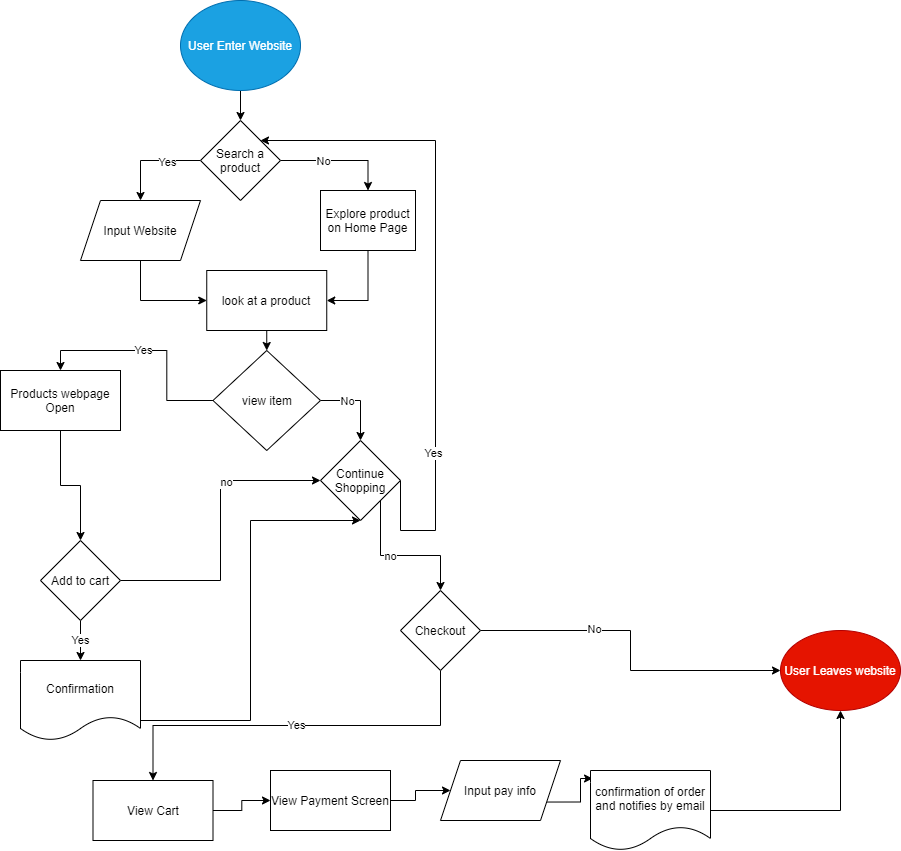

The diagram above was exported from draw.io. Its source (the exported page's mxGraphModel, read from the mxfile embedded in the PNG):
<mxGraphModel dx="2224" dy="790" grid="1" gridSize="10" guides="1" tooltips="1" connect="1" arrows="1" fold="1" page="1" pageScale="1" pageWidth="850" pageHeight="1100" math="0" shadow="0">
  <root>
    <mxCell id="0" />
    <mxCell id="1" parent="0" />
    <mxCell id="35" style="edgeStyle=orthogonalEdgeStyle;rounded=0;orthogonalLoop=1;jettySize=auto;html=1;exitX=0.5;exitY=1;exitDx=0;exitDy=0;entryX=0.5;entryY=0;entryDx=0;entryDy=0;" edge="1" parent="1" source="2" target="31">
      <mxGeometry relative="1" as="geometry" />
    </mxCell>
    <mxCell id="2" value="User Enter Website" style="ellipse;whiteSpace=wrap;html=1;fillColor=#1ba1e2;strokeColor=#006EAF;fontColor=#ffffff;" vertex="1" parent="1">
      <mxGeometry x="90" width="120" height="90" as="geometry" />
    </mxCell>
    <mxCell id="14" value="User Leaves website" style="ellipse;whiteSpace=wrap;html=1;fillColor=#e51400;strokeColor=#B20000;fontColor=#ffffff;" vertex="1" parent="1">
      <mxGeometry x="690" y="630" width="120" height="80" as="geometry" />
    </mxCell>
    <mxCell id="46" style="edgeStyle=orthogonalEdgeStyle;rounded=0;orthogonalLoop=1;jettySize=auto;html=1;exitX=0.5;exitY=1;exitDx=0;exitDy=0;entryX=0;entryY=0.5;entryDx=0;entryDy=0;" edge="1" parent="1" source="28" target="44">
      <mxGeometry relative="1" as="geometry" />
    </mxCell>
    <mxCell id="28" value="Input Website" style="shape=parallelogram;perimeter=parallelogramPerimeter;whiteSpace=wrap;html=1;fixedSize=1;" vertex="1" parent="1">
      <mxGeometry x="-10" y="200" width="120" height="60" as="geometry" />
    </mxCell>
    <mxCell id="32" style="edgeStyle=orthogonalEdgeStyle;rounded=0;orthogonalLoop=1;jettySize=auto;html=1;exitX=0;exitY=0.5;exitDx=0;exitDy=0;entryX=0.5;entryY=0;entryDx=0;entryDy=0;" edge="1" parent="1" source="31" target="28">
      <mxGeometry relative="1" as="geometry" />
    </mxCell>
    <mxCell id="36" value="Yes" style="edgeLabel;html=1;align=center;verticalAlign=middle;resizable=0;points=[];" vertex="1" connectable="0" parent="32">
      <mxGeometry x="-0.3111" y="1" relative="1" as="geometry">
        <mxPoint as="offset" />
      </mxGeometry>
    </mxCell>
    <mxCell id="42" style="edgeStyle=orthogonalEdgeStyle;rounded=0;orthogonalLoop=1;jettySize=auto;html=1;exitX=1;exitY=0.5;exitDx=0;exitDy=0;entryX=0.5;entryY=0;entryDx=0;entryDy=0;" edge="1" parent="1" source="31" target="37">
      <mxGeometry relative="1" as="geometry" />
    </mxCell>
    <mxCell id="43" value="No" style="edgeLabel;html=1;align=center;verticalAlign=middle;resizable=0;points=[];" vertex="1" connectable="0" parent="42">
      <mxGeometry x="-0.2851" relative="1" as="geometry">
        <mxPoint as="offset" />
      </mxGeometry>
    </mxCell>
    <mxCell id="31" value="Search a&lt;br&gt;product" style="rhombus;whiteSpace=wrap;html=1;" vertex="1" parent="1">
      <mxGeometry x="110" y="120" width="80" height="80" as="geometry" />
    </mxCell>
    <mxCell id="45" style="edgeStyle=orthogonalEdgeStyle;rounded=0;orthogonalLoop=1;jettySize=auto;html=1;exitX=0.5;exitY=1;exitDx=0;exitDy=0;entryX=1;entryY=0.5;entryDx=0;entryDy=0;" edge="1" parent="1" source="37" target="44">
      <mxGeometry relative="1" as="geometry" />
    </mxCell>
    <mxCell id="37" value="Explore product on Home Page" style="rounded=0;whiteSpace=wrap;html=1;" vertex="1" parent="1">
      <mxGeometry x="230" y="190" width="95" height="60" as="geometry" />
    </mxCell>
    <mxCell id="58" style="edgeStyle=orthogonalEdgeStyle;rounded=0;orthogonalLoop=1;jettySize=auto;html=1;exitX=0.5;exitY=1;exitDx=0;exitDy=0;entryX=0.5;entryY=0;entryDx=0;entryDy=0;" edge="1" parent="1" source="44" target="57">
      <mxGeometry relative="1" as="geometry" />
    </mxCell>
    <mxCell id="44" value="look at a product" style="rounded=0;whiteSpace=wrap;html=1;" vertex="1" parent="1">
      <mxGeometry x="116.25" y="270" width="120" height="60" as="geometry" />
    </mxCell>
    <mxCell id="64" style="edgeStyle=orthogonalEdgeStyle;rounded=0;orthogonalLoop=1;jettySize=auto;html=1;exitX=0.5;exitY=1;exitDx=0;exitDy=0;entryX=0.5;entryY=0;entryDx=0;entryDy=0;" edge="1" parent="1" source="52" target="63">
      <mxGeometry relative="1" as="geometry" />
    </mxCell>
    <mxCell id="52" value="Products webpage Open" style="rounded=0;whiteSpace=wrap;html=1;" vertex="1" parent="1">
      <mxGeometry x="-90" y="370" width="120" height="60" as="geometry" />
    </mxCell>
    <mxCell id="70" style="edgeStyle=orthogonalEdgeStyle;rounded=0;orthogonalLoop=1;jettySize=auto;html=1;exitX=1;exitY=0.5;exitDx=0;exitDy=0;entryX=1;entryY=0;entryDx=0;entryDy=0;" edge="1" parent="1" source="53" target="31">
      <mxGeometry relative="1" as="geometry">
        <Array as="points">
          <mxPoint x="345" y="530" />
          <mxPoint x="345" y="140" />
        </Array>
      </mxGeometry>
    </mxCell>
    <mxCell id="71" value="Yes" style="edgeLabel;html=1;align=center;verticalAlign=middle;resizable=0;points=[];" vertex="1" connectable="0" parent="70">
      <mxGeometry x="-0.4974" y="3" relative="1" as="geometry">
        <mxPoint as="offset" />
      </mxGeometry>
    </mxCell>
    <mxCell id="72" style="edgeStyle=orthogonalEdgeStyle;rounded=0;orthogonalLoop=1;jettySize=auto;html=1;exitX=1;exitY=1;exitDx=0;exitDy=0;entryX=0.5;entryY=0;entryDx=0;entryDy=0;" edge="1" parent="1" source="53" target="74">
      <mxGeometry relative="1" as="geometry">
        <mxPoint x="380" y="610" as="targetPoint" />
      </mxGeometry>
    </mxCell>
    <mxCell id="73" value="no" style="edgeLabel;html=1;align=center;verticalAlign=middle;resizable=0;points=[];" vertex="1" connectable="0" parent="72">
      <mxGeometry x="-0.1407" relative="1" as="geometry">
        <mxPoint as="offset" />
      </mxGeometry>
    </mxCell>
    <mxCell id="53" value="Continue Shopping" style="rhombus;whiteSpace=wrap;html=1;" vertex="1" parent="1">
      <mxGeometry x="230" y="440" width="80" height="80" as="geometry" />
    </mxCell>
    <mxCell id="54" style="edgeStyle=orthogonalEdgeStyle;rounded=0;orthogonalLoop=1;jettySize=auto;html=1;exitX=0.5;exitY=1;exitDx=0;exitDy=0;" edge="1" parent="1" source="44" target="44">
      <mxGeometry relative="1" as="geometry" />
    </mxCell>
    <mxCell id="59" style="edgeStyle=orthogonalEdgeStyle;rounded=0;orthogonalLoop=1;jettySize=auto;html=1;exitX=0;exitY=0.5;exitDx=0;exitDy=0;entryX=0.5;entryY=0;entryDx=0;entryDy=0;" edge="1" parent="1" source="57" target="52">
      <mxGeometry relative="1" as="geometry" />
    </mxCell>
    <mxCell id="60" value="Yes" style="edgeLabel;html=1;align=center;verticalAlign=middle;resizable=0;points=[];" vertex="1" connectable="0" parent="59">
      <mxGeometry x="0.0812" y="-1" relative="1" as="geometry">
        <mxPoint as="offset" />
      </mxGeometry>
    </mxCell>
    <mxCell id="61" style="edgeStyle=orthogonalEdgeStyle;rounded=0;orthogonalLoop=1;jettySize=auto;html=1;exitX=1;exitY=0.5;exitDx=0;exitDy=0;entryX=0.5;entryY=0;entryDx=0;entryDy=0;" edge="1" parent="1" source="57" target="53">
      <mxGeometry relative="1" as="geometry" />
    </mxCell>
    <mxCell id="62" value="No" style="edgeLabel;html=1;align=center;verticalAlign=middle;resizable=0;points=[];" vertex="1" connectable="0" parent="61">
      <mxGeometry x="-0.36" relative="1" as="geometry">
        <mxPoint as="offset" />
      </mxGeometry>
    </mxCell>
    <mxCell id="57" value="view item" style="rhombus;whiteSpace=wrap;html=1;" vertex="1" parent="1">
      <mxGeometry x="122.5" y="350" width="107.5" height="100" as="geometry" />
    </mxCell>
    <mxCell id="65" style="edgeStyle=orthogonalEdgeStyle;rounded=0;orthogonalLoop=1;jettySize=auto;html=1;exitX=1;exitY=0.5;exitDx=0;exitDy=0;entryX=0;entryY=0.5;entryDx=0;entryDy=0;" edge="1" parent="1" source="63" target="53">
      <mxGeometry relative="1" as="geometry" />
    </mxCell>
    <mxCell id="66" value="no" style="edgeLabel;html=1;align=center;verticalAlign=middle;resizable=0;points=[];" vertex="1" connectable="0" parent="65">
      <mxGeometry x="0.366" y="-1" relative="1" as="geometry">
        <mxPoint as="offset" />
      </mxGeometry>
    </mxCell>
    <mxCell id="68" value="Yes" style="edgeStyle=orthogonalEdgeStyle;rounded=0;orthogonalLoop=1;jettySize=auto;html=1;exitX=0.5;exitY=1;exitDx=0;exitDy=0;entryX=0.5;entryY=0;entryDx=0;entryDy=0;" edge="1" parent="1" source="63" target="86">
      <mxGeometry relative="1" as="geometry">
        <mxPoint x="-10" y="690" as="targetPoint" />
      </mxGeometry>
    </mxCell>
    <mxCell id="63" value="Add to cart" style="rhombus;whiteSpace=wrap;html=1;" vertex="1" parent="1">
      <mxGeometry x="-50" y="540" width="80" height="80" as="geometry" />
    </mxCell>
    <mxCell id="69" style="edgeStyle=orthogonalEdgeStyle;rounded=0;orthogonalLoop=1;jettySize=auto;html=1;exitX=1;exitY=0.5;exitDx=0;exitDy=0;entryX=0.5;entryY=1;entryDx=0;entryDy=0;" edge="1" parent="1" target="53">
      <mxGeometry relative="1" as="geometry">
        <mxPoint x="50" y="720" as="sourcePoint" />
        <Array as="points">
          <mxPoint x="160" y="720" />
          <mxPoint x="160" y="520" />
        </Array>
      </mxGeometry>
    </mxCell>
    <mxCell id="75" style="edgeStyle=orthogonalEdgeStyle;rounded=0;orthogonalLoop=1;jettySize=auto;html=1;exitX=1;exitY=0.5;exitDx=0;exitDy=0;" edge="1" parent="1" source="74" target="14">
      <mxGeometry relative="1" as="geometry" />
    </mxCell>
    <mxCell id="76" value="No" style="edgeLabel;html=1;align=center;verticalAlign=middle;resizable=0;points=[];" vertex="1" connectable="0" parent="75">
      <mxGeometry x="-0.3333" y="2" relative="1" as="geometry">
        <mxPoint as="offset" />
      </mxGeometry>
    </mxCell>
    <mxCell id="78" value="Yes" style="edgeStyle=orthogonalEdgeStyle;rounded=0;orthogonalLoop=1;jettySize=auto;html=1;exitX=0.5;exitY=1;exitDx=0;exitDy=0;entryX=0.5;entryY=0;entryDx=0;entryDy=0;" edge="1" parent="1" source="74" target="77">
      <mxGeometry relative="1" as="geometry" />
    </mxCell>
    <mxCell id="74" value="Checkout" style="rhombus;whiteSpace=wrap;html=1;" vertex="1" parent="1">
      <mxGeometry x="310" y="590" width="80" height="80" as="geometry" />
    </mxCell>
    <mxCell id="80" style="edgeStyle=orthogonalEdgeStyle;rounded=0;orthogonalLoop=1;jettySize=auto;html=1;exitX=1;exitY=0.5;exitDx=0;exitDy=0;entryX=0;entryY=0.5;entryDx=0;entryDy=0;" edge="1" parent="1" source="77" target="79">
      <mxGeometry relative="1" as="geometry" />
    </mxCell>
    <mxCell id="77" value="View Cart" style="rounded=0;whiteSpace=wrap;html=1;" vertex="1" parent="1">
      <mxGeometry x="2.5" y="780" width="120" height="60" as="geometry" />
    </mxCell>
    <mxCell id="82" style="edgeStyle=orthogonalEdgeStyle;rounded=0;orthogonalLoop=1;jettySize=auto;html=1;exitX=1;exitY=0.5;exitDx=0;exitDy=0;entryX=0;entryY=0.5;entryDx=0;entryDy=0;" edge="1" parent="1" source="79" target="81">
      <mxGeometry relative="1" as="geometry" />
    </mxCell>
    <mxCell id="79" value="View Payment Screen" style="rounded=0;whiteSpace=wrap;html=1;" vertex="1" parent="1">
      <mxGeometry x="180" y="770" width="120" height="60" as="geometry" />
    </mxCell>
    <mxCell id="85" style="edgeStyle=orthogonalEdgeStyle;rounded=0;orthogonalLoop=1;jettySize=auto;html=1;exitX=1;exitY=0.75;exitDx=0;exitDy=0;entryX=0.017;entryY=0.1;entryDx=0;entryDy=0;entryPerimeter=0;" edge="1" parent="1" source="81" target="83">
      <mxGeometry relative="1" as="geometry" />
    </mxCell>
    <mxCell id="81" value="Input pay info" style="shape=parallelogram;perimeter=parallelogramPerimeter;whiteSpace=wrap;html=1;fixedSize=1;" vertex="1" parent="1">
      <mxGeometry x="350" y="760" width="120" height="60" as="geometry" />
    </mxCell>
    <mxCell id="87" style="edgeStyle=orthogonalEdgeStyle;rounded=0;orthogonalLoop=1;jettySize=auto;html=1;exitX=1;exitY=0.5;exitDx=0;exitDy=0;" edge="1" parent="1" source="83" target="14">
      <mxGeometry relative="1" as="geometry" />
    </mxCell>
    <mxCell id="83" value="confirmation of order&lt;br&gt;and notifies by email" style="shape=document;whiteSpace=wrap;html=1;boundedLbl=1;" vertex="1" parent="1">
      <mxGeometry x="500" y="770" width="120" height="80" as="geometry" />
    </mxCell>
    <mxCell id="86" value="Confirmation" style="shape=document;whiteSpace=wrap;html=1;boundedLbl=1;" vertex="1" parent="1">
      <mxGeometry x="-70" y="660" width="120" height="80" as="geometry" />
    </mxCell>
  </root>
</mxGraphModel>